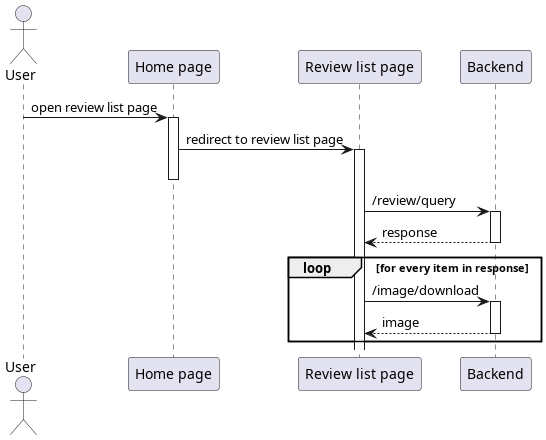

The diagram above was rendered by PlantUML. Its source (embedded in the PNG):
@startuml template
'autonumber 1.1.1

actor User as u

' Box "front end"
participant "Home page" as home
participant "Review list page" as rlist
' end box

participant "Backend" as be

u -> home++ : open review list page
home -> rlist ++-- : redirect to review list page

rlist -> be++ : /review/query
return response

loop for every item in response
    rlist -> be++ : /image/download
    return image
end

@enduml